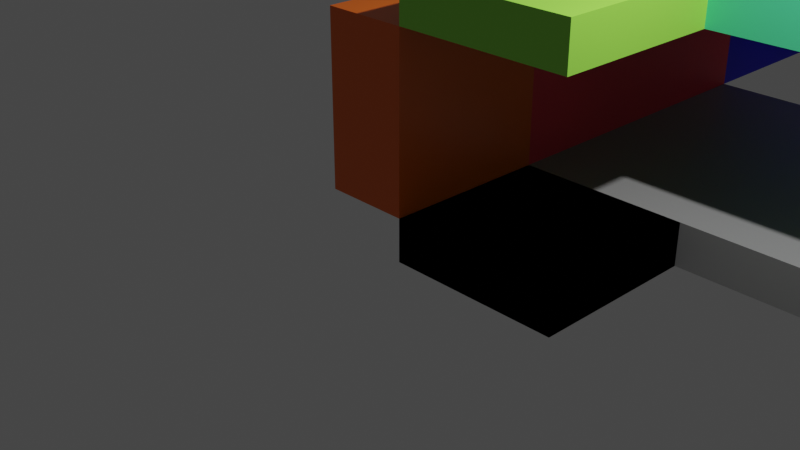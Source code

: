 # Source: modular-blocks.blend  (saved by Blender 2.82.7; exported with 4.5.12 LTS)
import bpy
from mathutils import Matrix  # noqa: F401  (used for matrix-valued properties, if any)

bpy.ops.wm.read_factory_settings(use_empty=True)
scene = bpy.context.scene
scene.name = 'Scene'

# ---- collections
col_collection = bpy.data.collections.new('Collection'); scene.collection.children.link(col_collection)

# ---- materials (node trees are filled in below, after node groups)
mat_mat_wall_small = bpy.data.materials.new('mat-wall-small')
mat_mat_wall_small.alpha_threshold = 0.0
mat_mat_wall_small.use_transparent_shadow = False
mat_mat_wall_small.line_color = (0.0, 0.0, 0.0, 1.0)
mat_mat_wall_large = bpy.data.materials.new('mat-wall-large')
mat_mat_wall_large.use_transparent_shadow = False
mat_mat_wall_corner_in = bpy.data.materials.new('mat-wall-corner-in')
mat_mat_wall_corner_in.use_transparent_shadow = False
mat_mat_wall_corner_out = bpy.data.materials.new('mat-wall-corner-out')
mat_mat_wall_corner_out.use_transparent_shadow = False
mat_mat_wall__door = bpy.data.materials.new('mat-wall--door')
mat_mat_wall__door.use_transparent_shadow = False
mat_mat_floor_small = bpy.data.materials.new('mat-floor-small')
mat_mat_floor_small.use_transparent_shadow = False
mat_mat_floor_large = bpy.data.materials.new('mat-floor-large')
mat_mat_floor_large.use_transparent_shadow = False
mat_mat_ceil_small = bpy.data.materials.new('mat-ceil-small')
mat_mat_ceil_small.use_transparent_shadow = False
mat_mat_ceil_large = bpy.data.materials.new('mat-ceil-large')
mat_mat_ceil_large.use_transparent_shadow = False
mat_stairs_4x4 = bpy.data.materials.new('stairs-4x4')
mat_stairs_4x4.use_transparent_shadow = False

# ---- material node trees
mat_mat_wall_small.use_nodes = True; mat_mat_wall_small.node_tree.nodes.clear()
_N = mat_mat_wall_small.node_tree.nodes; _L = mat_mat_wall_small.node_tree.links
n0 = _N.new('ShaderNodeOutputMaterial'); n0.name = 'Material Output'; n0.location = (300, 300)
n1 = _N.new('ShaderNodeBsdfPrincipled'); n1.name = 'Principled BSDF'; n1.location = (10, 300)
n1.distribution = 'GGX'
n1.subsurface_method = 'BURLEY'
n1.inputs[0].default_value = (0.8, 0.1371, 0.006356, 1.0)
n1.inputs[2].default_value = 0.4
n1.inputs[3].default_value = 1.45
n1.inputs[27].default_value = (0.0, 0.0, 0.0, 1.0)
n1.inputs[28].default_value = 1.0
_L.new(n1.outputs[0], n0.inputs[0])
n0.is_active_output = True
mat_mat_wall_large.use_nodes = True; mat_mat_wall_large.node_tree.nodes.clear()
_N = mat_mat_wall_large.node_tree.nodes; _L = mat_mat_wall_large.node_tree.links
n0 = _N.new('ShaderNodeOutputMaterial'); n0.name = 'Material Output'; n0.location = (300, 300)
n1 = _N.new('ShaderNodeBsdfPrincipled'); n1.name = 'Principled BSDF'; n1.location = (10, 300)
n1.distribution = 'GGX'
n1.subsurface_method = 'BURLEY'
n1.inputs[0].default_value = (0.8, 0.03754, 0.06514, 1.0)
n1.inputs[3].default_value = 1.45
n1.inputs[27].default_value = (0.0, 0.0, 0.0, 1.0)
n1.inputs[28].default_value = 1.0
_L.new(n1.outputs[0], n0.inputs[0])
n0.is_active_output = True
mat_mat_wall_corner_in.use_nodes = True; mat_mat_wall_corner_in.node_tree.nodes.clear()
_N = mat_mat_wall_corner_in.node_tree.nodes; _L = mat_mat_wall_corner_in.node_tree.links
n0 = _N.new('ShaderNodeOutputMaterial'); n0.name = 'Material Output'; n0.location = (300, 300)
n1 = _N.new('ShaderNodeBsdfPrincipled'); n1.name = 'Principled BSDF'; n1.location = (10, 300)
n1.distribution = 'GGX'
n1.subsurface_method = 'BURLEY'
n1.inputs[0].default_value = (0.0009911, 0.0, 0.8, 1.0)
n1.inputs[3].default_value = 1.45
n1.inputs[27].default_value = (0.0, 0.0, 0.0, 1.0)
n1.inputs[28].default_value = 1.0
_L.new(n1.outputs[0], n0.inputs[0])
n0.is_active_output = True
mat_mat_wall_corner_out.use_nodes = True; mat_mat_wall_corner_out.node_tree.nodes.clear()
_N = mat_mat_wall_corner_out.node_tree.nodes; _L = mat_mat_wall_corner_out.node_tree.links
n0 = _N.new('ShaderNodeOutputMaterial'); n0.name = 'Material Output'; n0.location = (300, 300)
n1 = _N.new('ShaderNodeBsdfPrincipled'); n1.name = 'Principled BSDF'; n1.location = (10, 300)
n1.distribution = 'GGX'
n1.subsurface_method = 'BURLEY'
n1.inputs[0].default_value = (0.8, 0.5958, 0.0, 1.0)
n1.inputs[3].default_value = 1.45
n1.inputs[27].default_value = (0.0, 0.0, 0.0, 1.0)
n1.inputs[28].default_value = 1.0
_L.new(n1.outputs[0], n0.inputs[0])
n0.is_active_output = True
mat_mat_wall__door.use_nodes = True; mat_mat_wall__door.node_tree.nodes.clear()
_N = mat_mat_wall__door.node_tree.nodes; _L = mat_mat_wall__door.node_tree.links
n0 = _N.new('ShaderNodeOutputMaterial'); n0.name = 'Material Output'; n0.location = (300, 300)
n1 = _N.new('ShaderNodeBsdfPrincipled'); n1.name = 'Principled BSDF'; n1.location = (10, 300)
n1.distribution = 'GGX'
n1.subsurface_method = 'BURLEY'
n1.inputs[0].default_value = (0.0, 0.0, 0.0, 1.0)
n1.inputs[3].default_value = 1.45
n1.inputs[27].default_value = (0.0, 0.0, 0.0, 1.0)
n1.inputs[28].default_value = 1.0
_L.new(n1.outputs[0], n0.inputs[0])
n0.is_active_output = True
mat_mat_floor_small.use_nodes = True; mat_mat_floor_small.node_tree.nodes.clear()
_N = mat_mat_floor_small.node_tree.nodes; _L = mat_mat_floor_small.node_tree.links
n0 = _N.new('ShaderNodeOutputMaterial'); n0.name = 'Material Output'; n0.location = (300, 300)
n1 = _N.new('ShaderNodeBsdfPrincipled'); n1.name = 'Principled BSDF'; n1.location = (10, 300)
n1.distribution = 'GGX'
n1.subsurface_method = 'BURLEY'
n1.inputs[3].default_value = 1.45
n1.inputs[27].default_value = (0.0, 0.0, 0.0, 1.0)
n1.inputs[28].default_value = 1.0
_L.new(n1.outputs[0], n0.inputs[0])
n0.is_active_output = True
mat_mat_floor_large.use_nodes = True; mat_mat_floor_large.node_tree.nodes.clear()
_N = mat_mat_floor_large.node_tree.nodes; _L = mat_mat_floor_large.node_tree.links
n0 = _N.new('ShaderNodeOutputMaterial'); n0.name = 'Material Output'; n0.location = (300, 300)
n1 = _N.new('ShaderNodeBsdfPrincipled'); n1.name = 'Principled BSDF'; n1.location = (10, 300)
n1.distribution = 'GGX'
n1.subsurface_method = 'BURLEY'
n1.inputs[0].default_value = (0.2641, 0.2641, 0.2641, 1.0)
n1.inputs[3].default_value = 1.45
n1.inputs[27].default_value = (0.0, 0.0, 0.0, 1.0)
n1.inputs[28].default_value = 1.0
_L.new(n1.outputs[0], n0.inputs[0])
n0.is_active_output = True
mat_mat_ceil_small.use_nodes = True; mat_mat_ceil_small.node_tree.nodes.clear()
_N = mat_mat_ceil_small.node_tree.nodes; _L = mat_mat_ceil_small.node_tree.links
n0 = _N.new('ShaderNodeOutputMaterial'); n0.name = 'Material Output'; n0.location = (300, 300)
n1 = _N.new('ShaderNodeBsdfPrincipled'); n1.name = 'Principled BSDF'; n1.location = (10, 300)
n1.distribution = 'GGX'
n1.subsurface_method = 'BURLEY'
n1.inputs[0].default_value = (0.3064, 0.8, 0.0734, 1.0)
n1.inputs[3].default_value = 1.45
n1.inputs[27].default_value = (0.0, 0.0, 0.0, 1.0)
n1.inputs[28].default_value = 1.0
_L.new(n1.outputs[0], n0.inputs[0])
n0.is_active_output = True
mat_mat_ceil_large.use_nodes = True; mat_mat_ceil_large.node_tree.nodes.clear()
_N = mat_mat_ceil_large.node_tree.nodes; _L = mat_mat_ceil_large.node_tree.links
n0 = _N.new('ShaderNodeOutputMaterial'); n0.name = 'Material Output'; n0.location = (300, 300)
n1 = _N.new('ShaderNodeBsdfPrincipled'); n1.name = 'Principled BSDF'; n1.location = (10, 300)
n1.distribution = 'GGX'
n1.subsurface_method = 'BURLEY'
n1.inputs[0].default_value = (0.09001, 0.8, 0.3693, 1.0)
n1.inputs[3].default_value = 1.45
n1.inputs[27].default_value = (0.0, 0.0, 0.0, 1.0)
n1.inputs[28].default_value = 1.0
_L.new(n1.outputs[0], n0.inputs[0])
n0.is_active_output = True
mat_stairs_4x4.use_nodes = True; mat_stairs_4x4.node_tree.nodes.clear()
_N = mat_stairs_4x4.node_tree.nodes; _L = mat_stairs_4x4.node_tree.links
n0 = _N.new('ShaderNodeOutputMaterial'); n0.name = 'Material Output'; n0.location = (300, 300)
n1 = _N.new('ShaderNodeBsdfPrincipled'); n1.name = 'Principled BSDF'; n1.location = (10, 300)
n1.distribution = 'GGX'
n1.subsurface_method = 'BURLEY'
n1.inputs[0].default_value = (0.8, 0.0, 0.7491, 1.0)
n1.inputs[3].default_value = 1.45
n1.inputs[27].default_value = (0.0, 0.0, 0.0, 1.0)
n1.inputs[28].default_value = 1.0
_L.new(n1.outputs[0], n0.inputs[0])
n0.is_active_output = True

# ---- world
world_world = bpy.data.worlds.new('World'); scene.world = world_world
world_world.use_nodes = True; world_world.node_tree.nodes.clear()
_N = world_world.node_tree.nodes; _L = world_world.node_tree.links
n0 = _N.new('ShaderNodeOutputWorld'); n0.name = 'World Output'; n0.location = (300, 300)
n1 = _N.new('ShaderNodeBackground'); n1.name = 'Background'; n1.location = (10, 300)
n1.inputs[0].default_value = (0.05088, 0.05088, 0.05088, 1.0)
_L.new(n1.outputs[0], n0.inputs[0])
n0.is_active_output = True
world_world.color = (0.05088, 0.05088, 0.05088)
world_world.use_sun_shadow = False
world_world.sun_shadow_jitter_overblur = 0.0

# ---- cameras
cam_camera = bpy.data.cameras.new('Camera')
cam_camera.clip_end = 100.0
cam_camera.ortho_scale = 7.314

# ---- lights
light_light = bpy.data.lights.new('Light', 'POINT')
light_light.transmission_factor = 0.0
light_light.energy = 1000.0
light_light.shadow_soft_size = 0.1
light_light.shadow_maximum_resolution = 0.006
light_light.use_absolute_resolution = True

# ---- meshes
me_cube = bpy.data.meshes.new('Cube')
me_cube.from_pydata([(0.0, 2.0, 2.0), (0.0, 2.0, 0.0), (0.0, 0.0, 2.0), (0.0, 0.0, 0.0), (-1.0, 2.0, 2.0), (-1.0, 2.0, 0.0), (-1.0, 0.0, 2.0), (-1.0, 0.0, 0.0)], [], [(0, 4, 6, 2), (3, 2, 6, 7), (7, 6, 4, 5), (5, 1, 3, 7), (1, 0, 2, 3), (5, 4, 0, 1)])
_uv = me_cube.uv_layers.new(name='UVMap')
_uv.uv.foreach_set('vector', [0.625, 0.5, 0.875, 0.5, 0.875, 0.75, 0.625, 0.75, 0.375, 0.75, 0.625, 0.75, 0.625, 1.0, 0.375, 1.0, 0.375, 0.0, 0.625, 0.0, 0.625, 0.25, 0.375, 0.25, 0.125, 0.5, 0.375, 0.5, 0.375, 0.75, 0.125, 0.75, 0.375, 0.5, 0.625, 0.5, 0.625, 0.75, 0.375, 0.75, 0.375, 0.25, 0.625, 0.25, 0.625, 0.5, 0.375, 0.5])
me_cube.materials.append(mat_mat_wall_small)
me_cube.use_remesh_preserve_volume = False
me_cube.use_remesh_preserve_attributes = False
me_cube.use_mirror_vertex_groups = False
me_cube.update()
me_cube_001 = bpy.data.meshes.new('Cube.001')
me_cube_001.from_pydata([(0.0, 4.0, 2.0), (0.0, 4.0, 0.0), (0.0, 0.0, 2.0), (0.0, 0.0, 0.0), (-1.0, 4.0, 2.0), (-1.0, 4.0, 0.0), (-1.0, 0.0, 2.0), (-1.0, 0.0, 0.0)], [], [(0, 4, 6, 2), (3, 2, 6, 7), (7, 6, 4, 5), (5, 1, 3, 7), (1, 0, 2, 3), (5, 4, 0, 1)])
_uv = me_cube_001.uv_layers.new(name='UVMap')
_uv.uv.foreach_set('vector', [0.625, 0.5, 0.875, 0.5, 0.875, 0.75, 0.625, 0.75, 0.375, 0.75, 0.625, 0.75, 0.625, 1.0, 0.375, 1.0, 0.375, 0.0, 0.625, 0.0, 0.625, 0.25, 0.375, 0.25, 0.125, 0.5, 0.375, 0.5, 0.375, 0.75, 0.125, 0.75, 0.375, 0.5, 0.625, 0.5, 0.625, 0.75, 0.375, 0.75, 0.375, 0.25, 0.625, 0.25, 0.625, 0.5, 0.375, 0.5])
me_cube_001.materials.append(mat_mat_wall_large)
me_cube_001.use_remesh_preserve_volume = False
me_cube_001.use_remesh_preserve_attributes = False
me_cube_001.use_mirror_vertex_groups = False
me_cube_001.update()
me_cube_003 = bpy.data.meshes.new('Cube.003')
me_cube_003.from_pydata([(0.0, 3.0, 2.0), (0.0, 3.0, 0.0), (0.0, 0.0, 2.0), (0.0, 0.0, 0.0), (-1.0, 3.0, 2.0), (-1.0, 3.0, 0.0), (-1.0, 0.0, 2.0), (-1.0, 0.0, 0.0), (-1.0, 2.0, 0.0), (0.0, 2.0, 2.0), (-1.0, 2.0, 2.0), (0.0, 2.0, 0.0), (2.0, 3.0, 2.0), (2.0, 3.0, 0.0), (2.0, 2.0, 0.0), (2.0, 2.0, 2.0)], [], [(9, 10, 6, 2), (3, 2, 6, 7), (8, 10, 4, 5), (8, 11, 3, 7), (11, 9, 2, 3), (5, 4, 0, 1), (9, 11, 14, 15), (5, 1, 11, 8), (7, 6, 10, 8), (0, 4, 10, 9), (13, 12, 15, 14), (1, 0, 12, 13), (0, 9, 15, 12), (11, 1, 13, 14)])
_uv = me_cube_003.uv_layers.new(name='UVMap')
_uv.uv.foreach_set('vector', [0.625, 0.625, 0.875, 0.625, 0.875, 0.75, 0.625, 0.75, 0.375, 0.75, 0.625, 0.75, 0.625, 1.0, 0.375, 1.0, 0.375, 0.125, 0.625, 0.125, 0.625, 0.25, 0.375, 0.25, 0.125, 0.625, 0.375, 0.625, 0.375, 0.75, 0.125, 0.75, 0.375, 0.625, 0.625, 0.625, 0.625, 0.75, 0.375, 0.75, 0.375, 0.25, 0.625, 0.25, 0.625, 0.5, 0.375, 0.5, 0.625, 0.625, 0.375, 0.625, 0.375, 0.625, 0.625, 0.625, 0.125, 0.5, 0.375, 0.5, 0.375, 0.625, 0.125, 0.625, 0.375, 0.0, 0.625, 0.0, 0.625, 0.125, 0.375, 0.125, 0.625, 0.5, 0.875, 0.5, 0.875, 0.625, 0.625, 0.625, 0.375, 0.5, 0.625, 0.5, 0.625, 0.625, 0.375, 0.625, 0.375, 0.5, 0.625, 0.5, 0.625, 0.5, 0.375, 0.5, 0.625, 0.5, 0.625, 0.625, 0.625, 0.625, 0.625, 0.5, 0.375, 0.625, 0.375, 0.5, 0.375, 0.5, 0.375, 0.625])
me_cube_003.materials.append(mat_mat_wall_corner_in)
me_cube_003.use_remesh_preserve_volume = False
me_cube_003.use_remesh_preserve_attributes = False
me_cube_003.use_mirror_vertex_groups = False
me_cube_003.update()
me_cube_005 = bpy.data.meshes.new('Cube.005')
me_cube_005.from_pydata([(2.0, 2.0, 2.0), (2.0, 2.0, 0.0), (2.0, 0.0, 2.0), (2.0, 0.0, 0.0), (1.0, 2.0, 2.0), (1.0, 2.0, 0.0), (1.0, 0.0, 2.0), (1.0, 0.0, 0.0), (1.0, 1.0, 0.0), (2.0, 1.0, 2.0), (1.0, 1.0, 2.0), (2.0, 1.0, 0.0), (0.0, 1.0, 0.0), (0.0, 0.0, 0.0), (0.0, 0.0, 2.0), (0.0, 1.0, 2.0)], [], [(9, 10, 6, 2), (3, 2, 6, 7), (8, 10, 4, 5), (8, 11, 3, 7), (11, 9, 2, 3), (5, 4, 0, 1), (1, 0, 9, 11), (5, 1, 11, 8), (8, 7, 13, 12), (0, 4, 10, 9), (13, 14, 15, 12), (10, 8, 12, 15), (7, 6, 14, 13), (6, 10, 15, 14)])
_uv = me_cube_005.uv_layers.new(name='UVMap')
_uv.uv.foreach_set('vector', [0.625, 0.625, 0.875, 0.625, 0.875, 0.75, 0.625, 0.75, 0.375, 0.75, 0.625, 0.75, 0.625, 1.0, 0.375, 1.0, 0.375, 0.125, 0.625, 0.125, 0.625, 0.25, 0.375, 0.25, 0.125, 0.625, 0.375, 0.625, 0.375, 0.75, 0.125, 0.75, 0.375, 0.625, 0.625, 0.625, 0.625, 0.75, 0.375, 0.75, 0.375, 0.25, 0.625, 0.25, 0.625, 0.5, 0.375, 0.5, 0.375, 0.5, 0.625, 0.5, 0.625, 0.625, 0.375, 0.625, 0.125, 0.5, 0.375, 0.5, 0.375, 0.625, 0.125, 0.625, 0.125, 0.625, 0.125, 0.75, 0.125, 0.75, 0.125, 0.625, 0.625, 0.5, 0.875, 0.5, 0.875, 0.625, 0.625, 0.625, 0.375, 0.0, 0.625, 0.0, 0.625, 0.125, 0.375, 0.125, 0.625, 0.125, 0.375, 0.125, 0.375, 0.125, 0.625, 0.125, 0.375, 1.0, 0.625, 1.0, 0.625, 1.0, 0.375, 1.0, 0.875, 0.75, 0.875, 0.625, 0.875, 0.625, 0.875, 0.75])
me_cube_005.materials.append(mat_mat_wall_corner_out)
me_cube_005.use_remesh_preserve_volume = False
me_cube_005.use_remesh_preserve_attributes = False
me_cube_005.use_mirror_vertex_groups = False
me_cube_005.update()
me_cube_006 = bpy.data.meshes.new('Cube.006')
me_cube_006.from_pydata([(0.0, 4.0, 2.0), (0.0, 4.0, 0.0), (0.0, 0.0, 2.0), (0.0, 0.0, 0.0), (-1.0, 4.0, 2.0), (-1.0, 4.0, 0.0), (-1.0, 0.0, 2.0), (-1.0, 0.0, 0.0), (-1.0, 2.667, 0.0), (-1.0, 1.333, 0.0), (0.0, 2.667, 2.0), (0.0, 1.333, 2.0), (-1.0, 1.333, 2.0), (-1.0, 2.667, 2.0), (0.0, 1.333, 0.0), (0.0, 2.667, 0.0), (0.0, 4.0, 1.694), (-1.0, 0.0, 1.694), (0.0, 0.0, 1.694), (-1.0, 4.0, 1.694), (0.0, 2.667, 1.694), (0.0, 1.333, 1.694), (-1.0, 1.333, 1.694), (-1.0, 2.667, 1.694), (0.0, 0.0, 0.0255), (0.0, 1.333, 0.0255), (-1.0, 1.333, 0.0255), (-1.0, 0.0, 0.0255), (0.0, 4.0, 0.0255), (-1.0, 4.0, 0.0255), (0.0, 2.667, 0.0255), (-1.0, 2.667, 0.0255)], [], [(11, 12, 6, 2), (18, 2, 6, 17), (23, 13, 4, 19), (9, 14, 3, 7), (21, 11, 2, 18), (19, 4, 0, 16), (16, 0, 10, 20), (20, 10, 11, 21), (5, 1, 15, 8), (17, 6, 12, 22), (22, 12, 13, 23), (0, 4, 13, 10), (10, 13, 12, 11), (22, 23, 20, 21), (27, 17, 22, 26), (25, 26, 22, 21), (28, 16, 20, 30), (29, 19, 16, 28), (25, 21, 18, 24), (31, 23, 19, 29), (24, 18, 17, 27), (31, 30, 20, 23), (3, 24, 27, 7), (14, 25, 24, 3), (9, 26, 31, 8), (7, 27, 26, 9), (14, 9, 8, 15), (8, 31, 29, 5), (5, 29, 28, 1), (1, 28, 30, 15), (26, 25, 30, 31), (25, 14, 15, 30)])
_uv = me_cube_006.uv_layers.new(name='UVMap')
_uv.uv.foreach_set('vector', [0.625, 0.6667, 0.875, 0.6667, 0.875, 0.75, 0.625, 0.75, 0.5867, 0.75, 0.625, 0.75, 0.625, 1.0, 0.5867, 1.0, 0.5867, 0.1667, 0.625, 0.1667, 0.625, 0.25, 0.5867, 0.25, 0.125, 0.6667, 0.375, 0.6667, 0.375, 0.75, 0.125, 0.75, 0.5867, 0.6667, 0.625, 0.6667, 0.625, 0.75, 0.5867, 0.75, 0.5867, 0.25, 0.625, 0.25, 0.625, 0.5, 0.5867, 0.5, 0.5867, 0.5, 0.625, 0.5, 0.625, 0.5833, 0.5867, 0.5833, 0.5867, 0.5833, 0.625, 0.5833, 0.625, 0.6667, 0.5867, 0.6667, 0.125, 0.5, 0.375, 0.5, 0.375, 0.5833, 0.125, 0.5833, 0.5867, 0.0, 0.625, 0.0, 0.625, 0.08333, 0.5867, 0.08333, 0.5867, 0.08333, 0.625, 0.08333, 0.625, 0.1667, 0.5867, 0.1667, 0.625, 0.5, 0.875, 0.5, 0.875, 0.5833, 0.625, 0.5833, 0.625, 0.5833, 0.875, 0.5833, 0.875, 0.6667, 0.625, 0.6667, 0.5867, 0.08333, 0.5867, 0.1667, 0.5867, 0.5833, 0.5867, 0.6667, 0.4809, 0.0, 0.5867, 0.0, 0.5867, 0.08333, 0.4809, 0.08333, 0.4809, 0.6667, 0.3559, 0.375, 0.5867, 0.08333, 0.5867, 0.6667, 0.4809, 0.5, 0.5867, 0.5, 0.5867, 0.5833, 0.4809, 0.5833, 0.4809, 0.25, 0.5867, 0.25, 0.5867, 0.5, 0.4809, 0.5, 0.4809, 0.6667, 0.5867, 0.6667, 0.5867, 0.75, 0.4809, 0.75, 0.4809, 0.1667, 0.5867, 0.1667, 0.5867, 0.25, 0.4809, 0.25, 0.4809, 0.75, 0.5867, 0.75, 0.5867, 1.0, 0.4809, 1.0, 0.3559, 0.375, 0.4809, 0.5833, 0.5867, 0.5833, 0.5867, 0.1667, 0.375, 0.75, 0.4809, 0.75, 0.4809, 1.0, 0.375, 1.0, 0.375, 0.6667, 0.4809, 0.6667, 0.4809, 0.75, 0.375, 0.75, 0.375, 0.08333, 0.4809, 0.08333, 0.4809, 0.1667, 0.375, 0.1667, 0.375, 0.0, 0.4809, 0.0, 0.4809, 0.08333, 0.375, 0.08333, 0.375, 0.6667, 0.125, 0.6667, 0.125, 0.5833, 0.375, 0.5833, 0.375, 0.1667, 0.4809, 0.1667, 0.4809, 0.25, 0.375, 0.25, 0.375, 0.25, 0.4809, 0.25, 0.4809, 0.5, 0.375, 0.5, 0.375, 0.5, 0.4809, 0.5, 0.4809, 0.5833, 0.375, 0.5833, 0.3559, 0.375, 0.4809, 0.6667, 0.4809, 0.5833, 0.3559, 0.375, 0.4809, 0.6667, 0.375, 0.6667, 0.375, 0.5833, 0.4809, 0.5833])
me_cube_006.materials.append(mat_mat_wall__door)
me_cube_006.use_remesh_preserve_volume = False
me_cube_006.use_remesh_preserve_attributes = False
me_cube_006.use_mirror_vertex_groups = False
me_cube_006.update()
me_cube_007 = bpy.data.meshes.new('Cube.007')
me_cube_007.from_pydata([(0.0, 0.0, -0.5), (0.0, 0.0, 0.0), (0.0, 2.0, -0.5), (0.0, 2.0, 0.0), (2.0, 0.0, -0.5), (2.0, 0.0, 0.0), (2.0, 2.0, -0.5), (2.0, 2.0, 0.0)], [], [(0, 1, 3, 2), (2, 3, 7, 6), (6, 7, 5, 4), (4, 5, 1, 0), (2, 6, 4, 0), (7, 3, 1, 5)])
_uv = me_cube_007.uv_layers.new(name='UVMap')
_uv.uv.foreach_set('vector', [0.375, 0.0, 0.625, 0.0, 0.625, 0.25, 0.375, 0.25, 0.375, 0.25, 0.625, 0.25, 0.625, 0.5, 0.375, 0.5, 0.375, 0.5, 0.625, 0.5, 0.625, 0.75, 0.375, 0.75, 0.375, 0.75, 0.625, 0.75, 0.625, 1.0, 0.375, 1.0, 0.125, 0.5, 0.375, 0.5, 0.375, 0.75, 0.125, 0.75, 0.625, 0.5, 0.875, 0.5, 0.875, 0.75, 0.625, 0.75])
me_cube_007.materials.append(mat_mat_floor_small)
me_cube_007.use_remesh_fix_poles = True
me_cube_007.use_remesh_preserve_attributes = False
me_cube_007.use_mirror_vertex_groups = False
me_cube_007.update()
me_cube_008 = bpy.data.meshes.new('Cube.008')
me_cube_008.from_pydata([(0.0, 0.0, -0.5), (0.0, 0.0, 0.0), (0.0, 4.0, -0.5), (0.0, 4.0, 0.0), (4.0, 0.0, -0.5), (4.0, 0.0, 0.0), (4.0, 4.0, -0.5), (4.0, 4.0, 0.0)], [], [(0, 1, 3, 2), (2, 3, 7, 6), (6, 7, 5, 4), (4, 5, 1, 0), (2, 6, 4, 0), (7, 3, 1, 5)])
_uv = me_cube_008.uv_layers.new(name='UVMap')
_uv.uv.foreach_set('vector', [0.375, 0.0, 0.625, 0.0, 0.625, 0.25, 0.375, 0.25, 0.375, 0.25, 0.625, 0.25, 0.625, 0.5, 0.375, 0.5, 0.375, 0.5, 0.625, 0.5, 0.625, 0.75, 0.375, 0.75, 0.375, 0.75, 0.625, 0.75, 0.625, 1.0, 0.375, 1.0, 0.125, 0.5, 0.375, 0.5, 0.375, 0.75, 0.125, 0.75, 0.625, 0.5, 0.875, 0.5, 0.875, 0.75, 0.625, 0.75])
me_cube_008.materials.append(mat_mat_floor_large)
me_cube_008.use_remesh_fix_poles = True
me_cube_008.use_remesh_preserve_attributes = False
me_cube_008.use_mirror_vertex_groups = False
me_cube_008.update()
me_cube_009 = bpy.data.meshes.new('Cube.009')
me_cube_009.from_pydata([(0.0, 0.0, 0.0), (0.0, 0.0, 0.5), (0.0, 2.0, 0.0), (0.0, 2.0, 0.5), (2.0, 0.0, 0.0), (2.0, 0.0, 0.5), (2.0, 2.0, 0.0), (2.0, 2.0, 0.5)], [], [(0, 1, 3, 2), (2, 3, 7, 6), (6, 7, 5, 4), (4, 5, 1, 0), (2, 6, 4, 0), (7, 3, 1, 5)])
_uv = me_cube_009.uv_layers.new(name='UVMap')
_uv.uv.foreach_set('vector', [0.375, 0.0, 0.625, 0.0, 0.625, 0.25, 0.375, 0.25, 0.375, 0.25, 0.625, 0.25, 0.625, 0.5, 0.375, 0.5, 0.375, 0.5, 0.625, 0.5, 0.625, 0.75, 0.375, 0.75, 0.375, 0.75, 0.625, 0.75, 0.625, 1.0, 0.375, 1.0, 0.125, 0.5, 0.375, 0.5, 0.375, 0.75, 0.125, 0.75, 0.625, 0.5, 0.875, 0.5, 0.875, 0.75, 0.625, 0.75])
me_cube_009.materials.append(mat_mat_ceil_small)
me_cube_009.use_remesh_fix_poles = True
me_cube_009.use_remesh_preserve_attributes = False
me_cube_009.use_mirror_vertex_groups = False
me_cube_009.update()
me_cube_010 = bpy.data.meshes.new('Cube.010')
me_cube_010.from_pydata([(0.0, 0.0, 0.0), (0.0, 0.0, 0.5), (0.0, 4.0, 0.0), (0.0, 4.0, 0.5), (4.0, 0.0, 0.0), (4.0, 0.0, 0.5), (4.0, 4.0, 0.0), (4.0, 4.0, 0.5)], [], [(0, 1, 3, 2), (2, 3, 7, 6), (6, 7, 5, 4), (4, 5, 1, 0), (2, 6, 4, 0), (7, 3, 1, 5)])
_uv = me_cube_010.uv_layers.new(name='UVMap')
_uv.uv.foreach_set('vector', [0.375, 0.0, 0.625, 0.0, 0.625, 0.25, 0.375, 0.25, 0.375, 0.25, 0.625, 0.25, 0.625, 0.5, 0.375, 0.5, 0.375, 0.5, 0.625, 0.5, 0.625, 0.75, 0.375, 0.75, 0.375, 0.75, 0.625, 0.75, 0.625, 1.0, 0.375, 1.0, 0.125, 0.5, 0.375, 0.5, 0.375, 0.75, 0.125, 0.75, 0.625, 0.5, 0.875, 0.5, 0.875, 0.75, 0.625, 0.75])
me_cube_010.materials.append(mat_mat_ceil_large)
me_cube_010.use_remesh_fix_poles = True
me_cube_010.use_remesh_preserve_attributes = False
me_cube_010.use_mirror_vertex_groups = False
me_cube_010.update()
me_cube_011 = bpy.data.meshes.new('Cube.011')
me_cube_011.from_pydata([(0.0, 0.0, -0.5), (0.0, 0.0, 0.0), (0.0, 4.0, -0.5), (0.0, 4.0, 0.0), (4.0, 0.0, -0.5), (4.0, 0.0, 0.0), (4.0, 4.0, -0.5), (4.0, 4.0, 0.0), (3.0, 4.0, -0.5), (2.0, 4.0, -0.5), (1.0, 4.0, -0.5), (1.0, 4.0, 0.0), (2.0, 4.0, 0.0), (3.0, 4.0, 0.0), (1.0, 0.0, -0.5), (2.0, 0.0, -0.5), (3.0, 0.0, -0.5), (3.0, 0.0, 0.0), (2.0, 0.0, 0.0), (1.0, 0.0, 0.0), (0.0, 0.0, 1.5), (0.0, 4.0, 1.5), (1.0, 0.0, 1.5), (1.0, 4.0, 1.5), (1.0, 4.0, 1.0), (2.0, 4.0, 1.0), (2.0, 0.0, 1.0), (1.0, 0.0, 1.0), (2.0, 4.0, 0.5), (3.0, 4.0, 0.5), (3.0, 0.0, 0.5), (2.0, 0.0, 0.5), (0.5, 4.0, -0.5), (0.5, 0.0, 0.0), (0.5, 4.0, 0.0), (0.5, 0.0, -0.5), (0.5, 0.0, 1.5), (0.5, 4.0, 1.5), (0.0, 0.0, 1.75), (0.0, 4.0, 1.75), (0.5, 0.0, 1.75), (0.5, 4.0, 1.75), (1.5, 4.0, -0.5), (1.5, 4.0, 0.0), (1.5, 0.0, -0.5), (1.5, 0.0, 0.0), (1.5, 4.0, 1.0), (1.5, 0.0, 1.0), (2.5, 4.0, -0.5), (2.5, 4.0, 0.0), (2.5, 0.0, -0.5), (2.5, 0.0, 0.0), (2.5, 4.0, 0.5), (2.5, 0.0, 0.5), (3.5, 4.0, 0.0), (3.5, 0.0, -0.5), (3.5, 4.0, -0.5), (3.5, 0.0, 0.0), (1.5, 0.0, 1.25), (1.0, 0.0, 1.25), (1.0, 4.0, 1.25), (1.5, 4.0, 1.25), (2.5, 0.0, 0.75), (2.0, 0.0, 0.75), (2.0, 4.0, 0.75), (2.5, 4.0, 0.75), (3.5, 0.0, 0.25), (3.0, 0.0, 0.25), (3.0, 4.0, 0.25), (3.5, 4.0, 0.25), (0.0, 1.0, -0.5), (0.0, 1.0, 0.0), (4.0, 1.0, -0.5), (4.0, 1.0, 0.0), (3.0, 1.0, 0.0), (2.0, 1.0, 0.0), (1.0, 1.0, 0.0), (1.0, 1.0, -0.5), (2.0, 1.0, -0.5), (3.0, 1.0, -0.5), (0.0, 1.0, 1.5), (1.0, 1.0, 1.5), (2.0, 1.0, 1.0), (1.0, 1.0, 1.0), (3.0, 1.0, 0.5), (2.0, 1.0, 0.5), (0.5, 1.0, 1.5), (0.5, 1.0, -0.5), (0.0, 1.0, 1.75), (0.5, 1.0, 1.75), (1.5, 1.0, 1.0), (1.5, 1.0, -0.5), (2.5, 1.0, 0.5), (2.5, 1.0, -0.5), (3.5, 1.0, 0.0), (3.5, 1.0, -0.5), (1.0, 1.0, 1.25), (1.5, 1.0, 1.25), (2.0, 1.0, 0.75), (2.5, 1.0, 0.75), (3.0, 1.0, 0.25), (3.5, 1.0, 0.25), (0.0, 2.5, 0.0), (4.0, 2.5, -0.5), (0.0, 2.5, 1.5), (0.0, 2.5, 1.75), (0.0, 2.5, -0.5), (4.0, 2.5, 0.0), (3.0, 2.5, 0.0), (2.0, 2.5, 0.0), (1.0, 2.5, 0.0), (1.0, 2.5, -0.5), (2.0, 2.5, -0.5), (3.0, 2.5, -0.5), (1.0, 2.5, 1.5), (2.0, 2.5, 1.0), (1.0, 2.5, 1.0), (3.0, 2.5, 0.5), (2.0, 2.5, 0.5), (0.5, 2.5, 1.5), (0.5, 2.5, -0.5), (0.5, 2.5, 1.75), (1.5, 2.5, 1.0), (1.5, 2.5, -0.5), (2.5, 2.5, 0.5), (2.5, 2.5, -0.5), (3.5, 2.5, 0.0), (3.5, 2.5, -0.5), (1.0, 2.5, 1.25), (1.5, 2.5, 1.25), (2.0, 2.5, 0.75), (2.5, 2.5, 0.75), (3.0, 2.5, 0.25), (3.5, 2.5, 0.25)], [], [(106, 102, 3, 2), (56, 54, 7, 6), (72, 73, 5, 4), (35, 33, 1, 0), (95, 72, 4, 55), (34, 3, 21, 37), (54, 13, 68, 69), (75, 18, 31, 85), (43, 11, 24, 46), (87, 77, 14, 35), (91, 78, 15, 44), (93, 79, 16, 50), (55, 57, 17, 16), (50, 51, 18, 15), (44, 45, 19, 14), (32, 34, 11, 10), (42, 43, 12, 9), (48, 49, 13, 8), (80, 20, 38, 88), (110, 11, 23, 114), (71, 1, 20, 80), (33, 19, 22, 36), (83, 27, 59, 96), (109, 12, 25, 115), (45, 18, 26, 47), (76, 19, 27, 83), (124, 52, 65, 131), (49, 12, 28, 52), (108, 13, 29, 117), (51, 17, 30, 53), (1, 33, 36, 20), (81, 86, 36, 22), (2, 3, 34, 32), (70, 87, 35, 0), (11, 34, 37, 23), (14, 19, 33, 35), (89, 88, 38, 40), (119, 37, 41, 121), (37, 21, 39, 41), (20, 36, 40, 38), (19, 45, 47, 27), (82, 90, 47, 26), (10, 11, 43, 42), (15, 18, 45, 44), (77, 91, 44, 14), (12, 43, 46, 25), (18, 51, 53, 31), (13, 49, 52, 29), (84, 92, 53, 30), (9, 12, 49, 48), (16, 17, 51, 50), (78, 93, 50, 15), (4, 5, 57, 55), (73, 94, 57, 5), (79, 95, 55, 16), (8, 13, 54, 56), (97, 96, 59, 58), (27, 47, 58, 59), (122, 46, 61, 129), (46, 24, 60, 61), (99, 98, 63, 62), (52, 28, 64, 65), (85, 31, 63, 98), (31, 53, 62, 63), (101, 100, 67, 66), (17, 57, 66, 67), (126, 54, 69, 133), (74, 17, 67, 100), (108, 74, 100, 132), (57, 94, 101, 66), (133, 132, 100, 101), (118, 85, 98, 130), (131, 130, 98, 99), (47, 90, 97, 58), (129, 128, 96, 97), (113, 127, 95, 79), (107, 126, 94, 73), (112, 125, 93, 78), (117, 124, 92, 84), (111, 123, 91, 77), (115, 122, 90, 82), (36, 86, 89, 40), (121, 105, 88, 89), (106, 120, 87, 70), (114, 119, 86, 81), (17, 74, 84, 30), (53, 92, 99, 62), (110, 76, 83, 116), (18, 75, 82, 26), (116, 83, 96, 128), (102, 71, 80, 104), (19, 76, 81, 22), (104, 80, 88, 105), (125, 113, 79, 93), (123, 112, 78, 91), (120, 111, 77, 87), (109, 75, 85, 118), (127, 103, 72, 95), (103, 107, 73, 72), (0, 1, 71, 70), (6, 7, 107, 103), (56, 6, 103, 127), (12, 109, 118, 28), (32, 10, 111, 120), (42, 9, 112, 123), (48, 8, 113, 125), (21, 104, 105, 39), (3, 102, 104, 21), (24, 116, 128, 60), (11, 110, 116, 24), (23, 37, 119, 114), (2, 32, 120, 106), (41, 39, 105, 121), (25, 46, 122, 115), (10, 42, 123, 111), (29, 52, 124, 117), (9, 48, 125, 112), (7, 54, 126, 107), (8, 56, 127, 113), (61, 60, 128, 129), (65, 64, 130, 131), (28, 118, 130, 64), (69, 68, 132, 133), (13, 108, 132, 68), (94, 126, 133, 101), (90, 122, 129, 97), (86, 119, 121, 89), (74, 108, 117, 84), (92, 124, 131, 99), (75, 109, 115, 82), (76, 110, 114, 81), (70, 71, 102, 106)])
_uv = me_cube_011.uv_layers.new(name='UVMap')
_uv.uv.foreach_set('vector', [0.375, 0.1562, 0.625, 0.1562, 0.625, 0.25, 0.375, 0.25, 0.375, 0.4688, 0.625, 0.4688, 0.625, 0.5, 0.375, 0.5, 0.375, 0.6875, 0.625, 0.6875, 0.625, 0.75, 0.375, 0.75, 0.375, 0.9688, 0.625, 0.9688, 0.625, 1.0, 0.375, 1.0, 0.3438, 0.6875, 0.375, 0.6875, 0.375, 0.75, 0.3438, 0.75, 0.625, 0.2812, 0.625, 0.25, 0.625, 0.25, 0.625, 0.2812, 0.625, 0.4688, 0.625, 0.4375, 0.625, 0.4375, 0.625, 0.4688, 0.75, 0.6875, 0.75, 0.75, 0.75, 0.75, 0.75, 0.6875, 0.625, 0.3438, 0.625, 0.3125, 0.625, 0.3125, 0.625, 0.3438, 0.1562, 0.6875, 0.1875, 0.6875, 0.1875, 0.75, 0.1562, 0.75, 0.2188, 0.6875, 0.25, 0.6875, 0.25, 0.75, 0.2188, 0.75, 0.2812, 0.6875, 0.3125, 0.6875, 0.3125, 0.75, 0.2812, 0.75, 0.375, 0.7812, 0.625, 0.7812, 0.625, 0.8125, 0.375, 0.8125, 0.375, 0.8438, 0.625, 0.8438, 0.625, 0.875, 0.375, 0.875, 0.375, 0.9062, 0.625, 0.9062, 0.625, 0.9375, 0.375, 0.9375, 0.375, 0.2812, 0.625, 0.2812, 0.625, 0.3125, 0.375, 0.3125, 0.375, 0.3438, 0.625, 0.3438, 0.625, 0.375, 0.375, 0.375, 0.375, 0.4062, 0.625, 0.4062, 0.625, 0.4375, 0.375, 0.4375, 0.625, 0.0625, 0.625, 0.0, 0.625, 0.0, 0.625, 0.0625, 0.8125, 0.5938, 0.8125, 0.5, 0.8125, 0.5, 0.8125, 0.5938, 0.625, 0.0625, 0.625, 0.0, 0.625, 0.0, 0.625, 0.0625, 0.625, 0.9688, 0.625, 0.9375, 0.625, 0.9375, 0.625, 0.9688, 0.8125, 0.6875, 0.8125, 0.75, 0.8125, 0.75, 0.8125, 0.6875, 0.75, 0.5938, 0.75, 0.5, 0.75, 0.5, 0.75, 0.5938, 0.625, 0.9062, 0.625, 0.875, 0.625, 0.875, 0.625, 0.9062, 0.8125, 0.6875, 0.8125, 0.75, 0.8125, 0.75, 0.8125, 0.6875, 0.7188, 0.5938, 0.7188, 0.5, 0.7188, 0.5, 0.7188, 0.5938, 0.625, 0.4062, 0.625, 0.375, 0.625, 0.375, 0.625, 0.4062, 0.6875, 0.5937, 0.6875, 0.5, 0.6875, 0.5, 0.6875, 0.5938, 0.625, 0.8438, 0.625, 0.8125, 0.625, 0.8125, 0.625, 0.8438, 0.625, 1.0, 0.625, 0.9688, 0.625, 0.9688, 0.625, 1.0, 0.8125, 0.6875, 0.8438, 0.6875, 0.8438, 0.75, 0.8125, 0.75, 0.375, 0.25, 0.625, 0.25, 0.625, 0.2812, 0.375, 0.2812, 0.125, 0.6875, 0.1562, 0.6875, 0.1562, 0.75, 0.125, 0.75, 0.625, 0.3125, 0.625, 0.2812, 0.625, 0.2812, 0.625, 0.3125, 0.375, 0.9375, 0.625, 0.9375, 0.625, 0.9688, 0.375, 0.9688, 0.8438, 0.6875, 0.875, 0.6875, 0.875, 0.75, 0.8438, 0.75, 0.8438, 0.5938, 0.8438, 0.5, 0.8438, 0.5, 0.8438, 0.5938, 0.625, 0.2812, 0.625, 0.25, 0.625, 0.25, 0.625, 0.2812, 0.625, 1.0, 0.625, 0.9688, 0.625, 0.9688, 0.625, 1.0, 0.625, 0.9375, 0.625, 0.9062, 0.625, 0.9062, 0.625, 0.9375, 0.75, 0.6875, 0.7812, 0.6875, 0.7812, 0.75, 0.75, 0.75, 0.375, 0.3125, 0.625, 0.3125, 0.625, 0.3438, 0.375, 0.3438, 0.375, 0.875, 0.625, 0.875, 0.625, 0.9062, 0.375, 0.9062, 0.1875, 0.6875, 0.2188, 0.6875, 0.2188, 0.75, 0.1875, 0.75, 0.625, 0.375, 0.625, 0.3438, 0.625, 0.3438, 0.625, 0.375, 0.625, 0.875, 0.625, 0.8438, 0.625, 0.8438, 0.625, 0.875, 0.625, 0.4375, 0.625, 0.4062, 0.625, 0.4062, 0.625, 0.4375, 0.6875, 0.6875, 0.7188, 0.6875, 0.7188, 0.75, 0.6875, 0.75, 0.375, 0.375, 0.625, 0.375, 0.625, 0.4062, 0.375, 0.4062, 0.375, 0.8125, 0.625, 0.8125, 0.625, 0.8438, 0.375, 0.8438, 0.25, 0.6875, 0.2812, 0.6875, 0.2812, 0.75, 0.25, 0.75, 0.375, 0.75, 0.625, 0.75, 0.625, 0.7812, 0.375, 0.7812, 0.625, 0.6875, 0.6562, 0.6875, 0.6562, 0.75, 0.625, 0.75, 0.3125, 0.6875, 0.3438, 0.6875, 0.3438, 0.75, 0.3125, 0.75, 0.375, 0.4375, 0.625, 0.4375, 0.625, 0.4688, 0.375, 0.4688, 0.7812, 0.6875, 0.8125, 0.6875, 0.8125, 0.75, 0.7812, 0.75, 0.625, 0.9375, 0.625, 0.9062, 0.625, 0.9062, 0.625, 0.9375, 0.7812, 0.5938, 0.7812, 0.5, 0.7812, 0.5, 0.7812, 0.5938, 0.625, 0.3438, 0.625, 0.3125, 0.625, 0.3125, 0.625, 0.3438, 0.7188, 0.6875, 0.75, 0.6875, 0.75, 0.75, 0.7188, 0.75, 0.625, 0.4062, 0.625, 0.375, 0.625, 0.375, 0.625, 0.4062, 0.75, 0.6875, 0.75, 0.75, 0.75, 0.75, 0.75, 0.6875, 0.625, 0.875, 0.625, 0.8438, 0.625, 0.8438, 0.625, 0.875, 0.6562, 0.6875, 0.6875, 0.6875, 0.6875, 0.75, 0.6562, 0.75, 0.625, 0.8125, 0.625, 0.7812, 0.625, 0.7812, 0.625, 0.8125, 0.6562, 0.5938, 0.6562, 0.5, 0.6562, 0.5, 0.6562, 0.5938, 0.6875, 0.6875, 0.6875, 0.75, 0.6875, 0.75, 0.6875, 0.6875, 0.6875, 0.5937, 0.6875, 0.6875, 0.6875, 0.6875, 0.6875, 0.5938, 0.6562, 0.75, 0.6562, 0.6875, 0.6562, 0.6875, 0.6562, 0.75, 0.6562, 0.5938, 0.6875, 0.5938, 0.6875, 0.6875, 0.6562, 0.6875, 0.75, 0.5938, 0.75, 0.6875, 0.75, 0.6875, 0.75, 0.5938, 0.7188, 0.5938, 0.75, 0.5938, 0.75, 0.6875, 0.7188, 0.6875, 0.7812, 0.75, 0.7812, 0.6875, 0.7812, 0.6875, 0.7812, 0.75, 0.7812, 0.5938, 0.8125, 0.5938, 0.8125, 0.6875, 0.7812, 0.6875, 0.3125, 0.5938, 0.3438, 0.5938, 0.3438, 0.6875, 0.3125, 0.6875, 0.625, 0.5938, 0.6562, 0.5938, 0.6562, 0.6875, 0.625, 0.6875, 0.25, 0.5938, 0.2812, 0.5938, 0.2812, 0.6875, 0.25, 0.6875, 0.6875, 0.5938, 0.7188, 0.5938, 0.7188, 0.6875, 0.6875, 0.6875, 0.1875, 0.5938, 0.2188, 0.5938, 0.2188, 0.6875, 0.1875, 0.6875, 0.75, 0.5938, 0.7812, 0.5938, 0.7812, 0.6875, 0.75, 0.6875, 0.8438, 0.75, 0.8438, 0.6875, 0.8438, 0.6875, 0.8438, 0.75, 0.8438, 0.5938, 0.875, 0.5938, 0.875, 0.6875, 0.8438, 0.6875, 0.125, 0.5938, 0.1562, 0.5938, 0.1562, 0.6875, 0.125, 0.6875, 0.8125, 0.5938, 0.8438, 0.5938, 0.8438, 0.6875, 0.8125, 0.6875, 0.6875, 0.75, 0.6875, 0.6875, 0.6875, 0.6875, 0.6875, 0.75, 0.7188, 0.75, 0.7188, 0.6875, 0.7188, 0.6875, 0.7188, 0.75, 0.8125, 0.5938, 0.8125, 0.6875, 0.8125, 0.6875, 0.8125, 0.5938, 0.75, 0.75, 0.75, 0.6875, 0.75, 0.6875, 0.75, 0.75, 0.8125, 0.5938, 0.8125, 0.6875, 0.8125, 0.6875, 0.8125, 0.5938, 0.625, 0.1562, 0.625, 0.0625, 0.625, 0.0625, 0.625, 0.1562, 0.8125, 0.75, 0.8125, 0.6875, 0.8125, 0.6875, 0.8125, 0.75, 0.625, 0.1562, 0.625, 0.0625, 0.625, 0.0625, 0.625, 0.1562, 0.2812, 0.5938, 0.3125, 0.5938, 0.3125, 0.6875, 0.2812, 0.6875, 0.2188, 0.5938, 0.25, 0.5938, 0.25, 0.6875, 0.2188, 0.6875, 0.1562, 0.5938, 0.1875, 0.5938, 0.1875, 0.6875, 0.1562, 0.6875, 0.75, 0.5938, 0.75, 0.6875, 0.75, 0.6875, 0.75, 0.5938, 0.3438, 0.5938, 0.375, 0.5938, 0.375, 0.6875, 0.3438, 0.6875, 0.375, 0.5938, 0.625, 0.5938, 0.625, 0.6875, 0.375, 0.6875, 0.375, 0.0, 0.625, 0.0, 0.625, 0.0625, 0.375, 0.0625, 0.375, 0.5, 0.625, 0.5, 0.625, 0.5938, 0.375, 0.5938, 0.3438, 0.5, 0.375, 0.5, 0.375, 0.5938, 0.3438, 0.5938, 0.75, 0.5, 0.75, 0.5938, 0.75, 0.5938, 0.75, 0.5, 0.1562, 0.5, 0.1875, 0.5, 0.1875, 0.5938, 0.1562, 0.5938, 0.2188, 0.5, 0.25, 0.5, 0.25, 0.5938, 0.2188, 0.5938, 0.2812, 0.5, 0.3125, 0.5, 0.3125, 0.5938, 0.2812, 0.5938, 0.625, 0.25, 0.625, 0.1562, 0.625, 0.1562, 0.625, 0.25, 0.625, 0.25, 0.625, 0.1562, 0.625, 0.1562, 0.625, 0.25, 0.8125, 0.5, 0.8125, 0.5938, 0.8125, 0.5938, 0.8125, 0.5, 0.8125, 0.5, 0.8125, 0.5938, 0.8125, 0.5938, 0.8125, 0.5, 0.8125, 0.5, 0.8438, 0.5, 0.8438, 0.5938, 0.8125, 0.5938, 0.125, 0.5, 0.1562, 0.5, 0.1562, 0.5938, 0.125, 0.5938, 0.8438, 0.5, 0.875, 0.5, 0.875, 0.5938, 0.8438, 0.5938, 0.75, 0.5, 0.7812, 0.5, 0.7812, 0.5938, 0.75, 0.5938, 0.1875, 0.5, 0.2188, 0.5, 0.2188, 0.5938, 0.1875, 0.5938, 0.6875, 0.5, 0.7188, 0.5, 0.7188, 0.5938, 0.6875, 0.5938, 0.25, 0.5, 0.2812, 0.5, 0.2812, 0.5938, 0.25, 0.5938, 0.625, 0.5, 0.6562, 0.5, 0.6562, 0.5938, 0.625, 0.5938, 0.3125, 0.5, 0.3438, 0.5, 0.3438, 0.5938, 0.3125, 0.5938, 0.7812, 0.5, 0.8125, 0.5, 0.8125, 0.5938, 0.7812, 0.5938, 0.7188, 0.5, 0.75, 0.5, 0.75, 0.5938, 0.7188, 0.5938, 0.75, 0.5, 0.75, 0.5938, 0.75, 0.5938, 0.75, 0.5, 0.6562, 0.5, 0.6875, 0.5, 0.6875, 0.5938, 0.6562, 0.5938, 0.6875, 0.5, 0.6875, 0.5937, 0.6875, 0.5938, 0.6875, 0.5, 0.6562, 0.6875, 0.6562, 0.5938, 0.6562, 0.5938, 0.6562, 0.6875, 0.7812, 0.6875, 0.7812, 0.5938, 0.7812, 0.5938, 0.7812, 0.6875, 0.8438, 0.6875, 0.8438, 0.5938, 0.8438, 0.5938, 0.8438, 0.6875, 0.6875, 0.6875, 0.6875, 0.5937, 0.6875, 0.5938, 0.6875, 0.6875, 0.7188, 0.6875, 0.7188, 0.5938, 0.7188, 0.5938, 0.7188, 0.6875, 0.75, 0.6875, 0.75, 0.5938, 0.75, 0.5938, 0.75, 0.6875, 0.8125, 0.6875, 0.8125, 0.5938, 0.8125, 0.5938, 0.8125, 0.6875, 0.375, 0.0625, 0.625, 0.0625, 0.625, 0.1562, 0.375, 0.1562])
me_cube_011.materials.append(mat_stairs_4x4)
me_cube_011.use_remesh_fix_poles = True
me_cube_011.use_remesh_preserve_attributes = False
me_cube_011.use_mirror_vertex_groups = False
me_cube_011.update()

# ---- objects
ob_wall_small_1x2 = bpy.data.objects.new('wall-small-1x2', me_cube)
ob_light = bpy.data.objects.new('Light', light_light)
ob_camera = bpy.data.objects.new('Camera', cam_camera)
ob_wall_long_1x4 = bpy.data.objects.new('wall-long-1x4', me_cube_001)
ob_wall_corner_in_2x2 = bpy.data.objects.new('wall-corner-in-2x2', me_cube_003)
ob_wall_corner_out_2x2 = bpy.data.objects.new('wall-corner-out-2x2', me_cube_005)
ob_wall_door_1x4 = bpy.data.objects.new('wall-door-1x4', me_cube_006)
ob_floor_small_2x2 = bpy.data.objects.new('floor-small-2x2', me_cube_007)
ob_floor_large_4x4 = bpy.data.objects.new('floor-large-4x4', me_cube_008)
ob_floor_small_2x2_001 = bpy.data.objects.new('floor-small-2x2.001', me_cube_007)
ob_floor_small_2x2_002 = bpy.data.objects.new('floor-small-2x2.002', me_cube_007)
ob_floor_small_2x2_003 = bpy.data.objects.new('floor-small-2x2.003', me_cube_007)
ob_cei_smalll_2x2 = bpy.data.objects.new('cei-smalll-2x2', me_cube_009)
ob_ceil_large_4x4 = bpy.data.objects.new('ceil-large-4x4', me_cube_010)
ob_stairs_up = bpy.data.objects.new('stairs-up', me_cube_011)

# ---- transforms, parenting, visibility, modifiers, constraints
ob_wall_small_1x2.location = (0.0, 0.0, 0.0)
ob_wall_small_1x2.lock_rotations_4d = False
ob_wall_small_1x2.empty_display_type = 'ARROWS'
ob_wall_small_1x2.lineart.crease_threshold = 0.0
ob_light.location = (4.076, 1.005, 5.904)
ob_light.rotation_euler = (0.6503, 0.05522, 1.866)
ob_light.lock_rotations_4d = False
ob_light.empty_display_type = 'ARROWS'
ob_light.color = (0.0, 0.0, 0.0, 0.0)
ob_light.lineart.crease_threshold = 0.0
ob_camera.location = (7.359, -6.926, 4.958)
ob_camera.rotation_euler = (1.109, 0.0, 0.8149)
ob_camera.lock_rotations_4d = False
ob_camera.empty_display_type = 'ARROWS'
ob_camera.color = (0.0, 0.0, 0.0, 0.0)
ob_camera.display_type = 'WIRE'
ob_camera.lineart.crease_threshold = 0.0
ob_wall_long_1x4.location = (0.0, 2.0, 0.0)
ob_wall_long_1x4.lock_rotations_4d = False
ob_wall_long_1x4.empty_display_type = 'ARROWS'
ob_wall_long_1x4.lineart.crease_threshold = 0.0
ob_wall_corner_in_2x2.location = (0.0, 6.0, 0.0)
ob_wall_corner_in_2x2.lock_rotations_4d = False
ob_wall_corner_in_2x2.empty_display_type = 'ARROWS'
ob_wall_corner_in_2x2.lineart.crease_threshold = 0.0
ob_wall_corner_out_2x2.location = (2.0, 8.0, 1.192e-07)
ob_wall_corner_out_2x2.lock_rotations_4d = False
ob_wall_corner_out_2x2.empty_display_type = 'ARROWS'
ob_wall_corner_out_2x2.lineart.crease_threshold = 0.0
ob_wall_door_1x4.location = (4.0, 10.0, 1.788e-07)
ob_wall_door_1x4.lock_rotations_4d = False
ob_wall_door_1x4.empty_display_type = 'ARROWS'
ob_wall_door_1x4.lineart.crease_threshold = 0.0
ob_floor_small_2x2.location = (0.0, 0.0, 0.0)
ob_floor_small_2x2.lineart.crease_threshold = 0.0
ob_floor_large_4x4.location = (0.0, 2.0, -1.863e-09)
ob_floor_large_4x4.lineart.crease_threshold = 0.0
ob_floor_small_2x2_001.location = (0.0, 0.0, 0.0)
ob_floor_small_2x2_001.lineart.crease_threshold = 0.0
ob_floor_small_2x2_002.location = (0.0, 0.0, 0.0)
ob_floor_small_2x2_002.lineart.crease_threshold = 0.0
ob_floor_small_2x2_003.location = (0.0, 0.0, 0.0)
ob_floor_small_2x2_003.lineart.crease_threshold = 0.0
ob_cei_smalll_2x2.location = (0.0, 0.0, 2.0)
ob_cei_smalll_2x2.lineart.crease_threshold = 0.0
ob_ceil_large_4x4.location = (0.0, 2.0, 2.0)
ob_ceil_large_4x4.lineart.crease_threshold = 0.0
ob_stairs_up.location = (-1.0, 10.0, -3.166e-08)
ob_stairs_up.lineart.crease_threshold = 0.0

# ---- collection membership
col_collection.objects.link(ob_wall_small_1x2)
col_collection.objects.link(ob_light)
col_collection.objects.link(ob_camera)
col_collection.objects.link(ob_wall_long_1x4)
col_collection.objects.link(ob_wall_corner_in_2x2)
col_collection.objects.link(ob_wall_corner_out_2x2)
col_collection.objects.link(ob_wall_door_1x4)
col_collection.objects.link(ob_floor_small_2x2)
col_collection.objects.link(ob_floor_large_4x4)
col_collection.objects.link(ob_floor_small_2x2_001)
col_collection.objects.link(ob_floor_small_2x2_002)
col_collection.objects.link(ob_floor_small_2x2_003)
col_collection.objects.link(ob_cei_smalll_2x2)
col_collection.objects.link(ob_ceil_large_4x4)
col_collection.objects.link(ob_stairs_up)

# ---- scene / render settings (as saved in the file)
scene.camera = ob_camera
scene.frame_start = 1; scene.frame_end = 250; scene.frame_set(209)
scene.render.engine = 'BLENDER_EEVEE_NEXT'
scene.cycles.use_denoising = False
scene.cycles.samples = 128
scene.cycles.sampling_pattern = 'TABULATED_SOBOL'
scene.cycles.use_adaptive_sampling = False
scene.cycles.use_light_tree = False
scene.view_settings.view_transform = 'Filmic'
bpy.context.view_layer.update()
